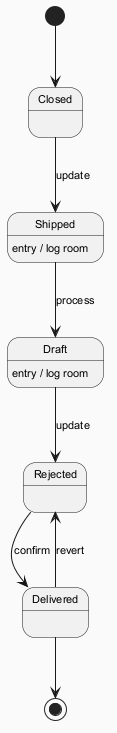

The diagram above was rendered by PlantUML. Its source (embedded in the PNG):
@startuml
skinparam backgroundColor #FAFAFA
skinparam classBackgroundColor #FFF3E0
skinparam classBorderColor #E65100
skinparam defaultFontSize 11
[*] --> Closed
Closed --> Shipped : update
Shipped --> Draft : process
Shipped : entry / log room
Draft --> Rejected : update
Draft : entry / log room
Rejected --> Delivered : confirm
Delivered --> Rejected : revert
Delivered --> [*]
@enduml